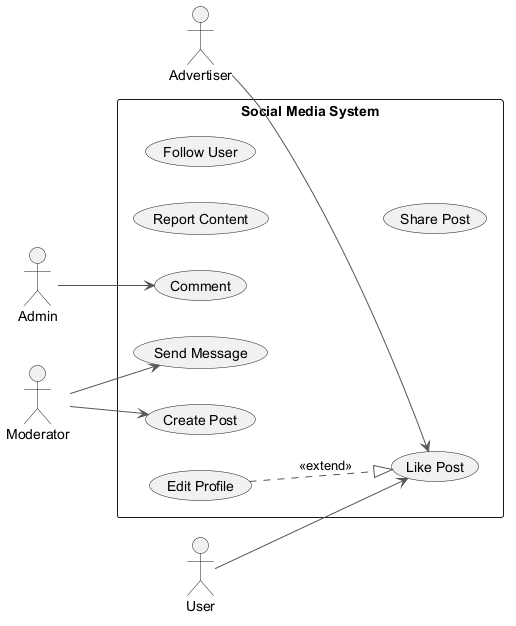

The diagram above was rendered by PlantUML. Its source (embedded in the PNG):
@startuml
skinparam ArrowColor #555555
left to right direction
actor "Admin" as A
actor "Moderator" as M
actor "Advertiser" as A1
actor "User" as U
rectangle "Social Media System" {
  usecase "Send Message" as UC_SendMessage
  usecase "Comment" as UC_Comment
  usecase "Report Content" as UC_ReportContent
  usecase "Follow User" as UC_FollowUser
  usecase "Like Post" as UC_LikePost
  usecase "Create Post" as UC_CreatePost
  usecase "Edit Profile" as UC_EditProfile
  usecase "Share Post" as UC_SharePost
}
A --> UC_Comment
M --> UC_SendMessage
M --> UC_CreatePost
A1 --> UC_LikePost
U --> UC_LikePost
UC_EditProfile ..|> UC_LikePost : <<extend>>
@enduml